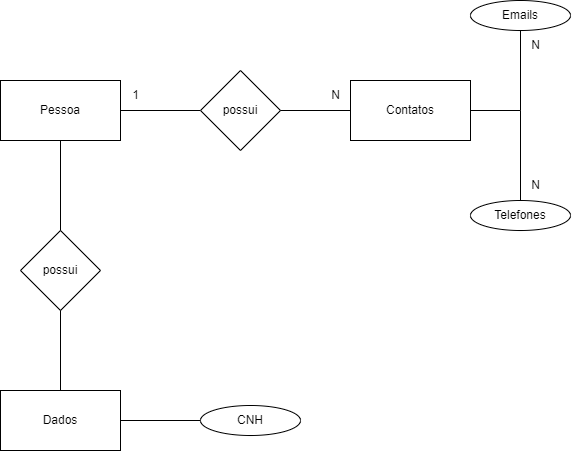

The diagram above was exported from draw.io. Its source (the exported page's mxGraphModel, read from the mxfile embedded in the PNG):
<mxGraphModel dx="414" dy="497" grid="1" gridSize="10" guides="1" tooltips="1" connect="1" arrows="1" fold="1" page="1" pageScale="1" pageWidth="827" pageHeight="1169" math="0" shadow="0">
  <root>
    <mxCell id="0" />
    <mxCell id="1" parent="0" />
    <mxCell id="z6ytvOTQcYzY3Y_6MluO-2" value="Pessoa&lt;br&gt;" style="rounded=0;whiteSpace=wrap;html=1;" parent="1" vertex="1">
      <mxGeometry x="120" y="250" width="120" height="60" as="geometry" />
    </mxCell>
    <mxCell id="z6ytvOTQcYzY3Y_6MluO-3" value="" style="endArrow=none;html=1;rounded=0;" parent="1" edge="1">
      <mxGeometry width="50" height="50" relative="1" as="geometry">
        <mxPoint x="590" y="280" as="sourcePoint" />
        <mxPoint x="640" y="280" as="targetPoint" />
      </mxGeometry>
    </mxCell>
    <mxCell id="z6ytvOTQcYzY3Y_6MluO-7" value="" style="endArrow=none;html=1;rounded=0;entryX=0.5;entryY=1;entryDx=0;entryDy=0;" parent="1" target="z6ytvOTQcYzY3Y_6MluO-10" edge="1">
      <mxGeometry width="50" height="50" relative="1" as="geometry">
        <mxPoint x="640" y="280" as="sourcePoint" />
        <mxPoint x="640" y="240" as="targetPoint" />
      </mxGeometry>
    </mxCell>
    <mxCell id="z6ytvOTQcYzY3Y_6MluO-8" value="" style="endArrow=none;html=1;rounded=0;exitX=0.5;exitY=0;exitDx=0;exitDy=0;" parent="1" source="z6ytvOTQcYzY3Y_6MluO-9" edge="1">
      <mxGeometry width="50" height="50" relative="1" as="geometry">
        <mxPoint x="640" y="320" as="sourcePoint" />
        <mxPoint x="640" y="280" as="targetPoint" />
      </mxGeometry>
    </mxCell>
    <mxCell id="z6ytvOTQcYzY3Y_6MluO-9" value="Telefones" style="ellipse;whiteSpace=wrap;html=1;" parent="1" vertex="1">
      <mxGeometry x="590" y="370" width="100" height="30" as="geometry" />
    </mxCell>
    <mxCell id="z6ytvOTQcYzY3Y_6MluO-10" value="Emails" style="ellipse;whiteSpace=wrap;html=1;" parent="1" vertex="1">
      <mxGeometry x="590" y="170" width="100" height="30" as="geometry" />
    </mxCell>
    <mxCell id="z6ytvOTQcYzY3Y_6MluO-15" value="N" style="text;html=1;align=center;verticalAlign=middle;resizable=0;points=[];autosize=1;strokeColor=none;fillColor=none;" parent="1" vertex="1">
      <mxGeometry x="640" y="200" width="30" height="30" as="geometry" />
    </mxCell>
    <mxCell id="z6ytvOTQcYzY3Y_6MluO-16" value="N" style="text;html=1;align=center;verticalAlign=middle;resizable=0;points=[];autosize=1;strokeColor=none;fillColor=none;" parent="1" vertex="1">
      <mxGeometry x="640" y="340" width="30" height="30" as="geometry" />
    </mxCell>
    <mxCell id="uhwtlKFoOiMg2QfxOop2-1" value="Contatos" style="rounded=0;whiteSpace=wrap;html=1;" vertex="1" parent="1">
      <mxGeometry x="470" y="250" width="120" height="60" as="geometry" />
    </mxCell>
    <mxCell id="uhwtlKFoOiMg2QfxOop2-2" value="" style="endArrow=none;html=1;rounded=0;exitX=1;exitY=0.5;exitDx=0;exitDy=0;entryX=0;entryY=0.5;entryDx=0;entryDy=0;" edge="1" parent="1" source="z6ytvOTQcYzY3Y_6MluO-2" target="uhwtlKFoOiMg2QfxOop2-3">
      <mxGeometry width="50" height="50" relative="1" as="geometry">
        <mxPoint x="300" y="350" as="sourcePoint" />
        <mxPoint x="320" y="280" as="targetPoint" />
      </mxGeometry>
    </mxCell>
    <mxCell id="uhwtlKFoOiMg2QfxOop2-3" value="possui" style="rhombus;whiteSpace=wrap;html=1;" vertex="1" parent="1">
      <mxGeometry x="320" y="240" width="80" height="80" as="geometry" />
    </mxCell>
    <mxCell id="uhwtlKFoOiMg2QfxOop2-4" value="" style="endArrow=none;html=1;rounded=0;entryX=0;entryY=0.5;entryDx=0;entryDy=0;exitX=1;exitY=0.5;exitDx=0;exitDy=0;" edge="1" parent="1" source="uhwtlKFoOiMg2QfxOop2-3" target="uhwtlKFoOiMg2QfxOop2-1">
      <mxGeometry width="50" height="50" relative="1" as="geometry">
        <mxPoint x="360" y="420" as="sourcePoint" />
        <mxPoint x="410" y="370" as="targetPoint" />
      </mxGeometry>
    </mxCell>
    <mxCell id="uhwtlKFoOiMg2QfxOop2-5" value="1" style="text;html=1;align=center;verticalAlign=middle;resizable=0;points=[];autosize=1;strokeColor=none;fillColor=none;" vertex="1" parent="1">
      <mxGeometry x="240" y="250" width="30" height="30" as="geometry" />
    </mxCell>
    <mxCell id="uhwtlKFoOiMg2QfxOop2-6" value="N" style="text;html=1;align=center;verticalAlign=middle;resizable=0;points=[];autosize=1;strokeColor=none;fillColor=none;" vertex="1" parent="1">
      <mxGeometry x="440" y="250" width="30" height="30" as="geometry" />
    </mxCell>
    <mxCell id="uhwtlKFoOiMg2QfxOop2-7" value="" style="endArrow=none;html=1;rounded=0;entryX=0.5;entryY=1;entryDx=0;entryDy=0;" edge="1" parent="1" target="z6ytvOTQcYzY3Y_6MluO-2">
      <mxGeometry width="50" height="50" relative="1" as="geometry">
        <mxPoint x="180" y="400" as="sourcePoint" />
        <mxPoint x="230" y="440" as="targetPoint" />
      </mxGeometry>
    </mxCell>
    <mxCell id="uhwtlKFoOiMg2QfxOop2-8" value="possui" style="rhombus;whiteSpace=wrap;html=1;" vertex="1" parent="1">
      <mxGeometry x="140" y="400" width="80" height="80" as="geometry" />
    </mxCell>
    <mxCell id="uhwtlKFoOiMg2QfxOop2-9" value="" style="endArrow=none;html=1;rounded=0;" edge="1" parent="1">
      <mxGeometry width="50" height="50" relative="1" as="geometry">
        <mxPoint x="180" y="560" as="sourcePoint" />
        <mxPoint x="180" y="480" as="targetPoint" />
      </mxGeometry>
    </mxCell>
    <mxCell id="uhwtlKFoOiMg2QfxOop2-10" value="Dados" style="rounded=0;whiteSpace=wrap;html=1;" vertex="1" parent="1">
      <mxGeometry x="120" y="560" width="120" height="60" as="geometry" />
    </mxCell>
    <mxCell id="uhwtlKFoOiMg2QfxOop2-14" value="" style="endArrow=none;html=1;rounded=0;exitX=1;exitY=0.5;exitDx=0;exitDy=0;" edge="1" parent="1" source="uhwtlKFoOiMg2QfxOop2-10">
      <mxGeometry width="50" height="50" relative="1" as="geometry">
        <mxPoint x="250" y="600" as="sourcePoint" />
        <mxPoint x="320" y="590" as="targetPoint" />
      </mxGeometry>
    </mxCell>
    <mxCell id="uhwtlKFoOiMg2QfxOop2-16" value="CNH" style="ellipse;whiteSpace=wrap;html=1;" vertex="1" parent="1">
      <mxGeometry x="320" y="575" width="100" height="30" as="geometry" />
    </mxCell>
  </root>
</mxGraphModel>